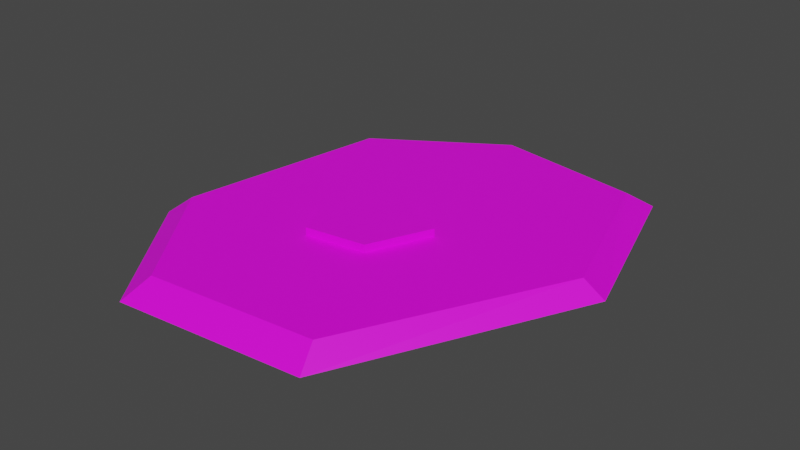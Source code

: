 # Source: Egg.blend  (saved by Blender 2.91.10; exported with 4.5.12 LTS)
import bpy
from mathutils import Matrix  # noqa: F401  (used for matrix-valued properties, if any)

bpy.ops.wm.read_factory_settings(use_empty=True)
scene = bpy.context.scene
scene.name = 'Scene'

# ---- collections
col_collection = bpy.data.collections.new('Collection'); scene.collection.children.link(col_collection)

# ---- images (referenced by path relative to the original .blend; pixels are not part of the script)
import os
ASSET_DIR = os.environ.get("B2B_ASSET_DIR", "")  # directory of the original .blend (textures are referenced by path, not embedded)
HERE = os.path.dirname(os.path.abspath(__file__))  # packed textures are extracted next to this script under _unpacked/

def load_image(name, relpath, width, height, colorspace="sRGB"):
    """Load a texture the original file referenced (path relative to the .blend, or extracted next to this script)."""
    p = next((c for c in (os.path.join(HERE, relpath), os.path.join(ASSET_DIR, relpath)) if relpath and os.path.exists(c)), "")
    if p:
        img = bpy.data.images.load(p, check_existing=True)
        img.name = name
    else:  # same state as the original file: an image datablock whose file is absent (Cycles renders it pink)
        img = bpy.data.images.new(name, width, height)
        img.source = "FILE"
        img.filepath = "//" + (relpath or name)
    img.colorspace_settings.name = colorspace
    return img
img_color_png_013 = load_image('Color.png.013', 'Color.png', 1024, 1024, 'sRGB')

# ---- materials (node trees are filled in below, after node groups)
mat_material_013 = bpy.data.materials.new('Material.013')
mat_material_013.alpha_threshold = 0.0
mat_material_013.use_transparent_shadow = False
mat_material_013.line_color = (0.0, 0.0, 0.0, 1.0)

# ---- material node trees
mat_material_013.use_nodes = True; mat_material_013.node_tree.nodes.clear()
_N = mat_material_013.node_tree.nodes; _L = mat_material_013.node_tree.links
n0 = _N.new('ShaderNodeOutputMaterial'); n0.name = 'Material Output'; n0.location = (300, 300)
n1 = _N.new('ShaderNodeBsdfPrincipled'); n1.name = 'Principled BSDF'; n1.location = (10, 300)
n1.distribution = 'GGX'
n1.subsurface_method = 'BURLEY'
n1.inputs[3].default_value = 1.45
n1.inputs[27].default_value = (0.0, 0.0, 0.0, 1.0)
n1.inputs[28].default_value = 1.0
n2 = _N.new('ShaderNodeTexImage'); n2.name = 'Image Texture'; n2.location = (-280, 280)
n2.image = img_color_png_013
_L.new(n1.outputs[0], n0.inputs[0])
_L.new(n2.outputs[0], n1.inputs[0])
n0.is_active_output = True

# ---- world
world_world = bpy.data.worlds.new('World'); scene.world = world_world
world_world.use_nodes = True; world_world.node_tree.nodes.clear()
_N = world_world.node_tree.nodes; _L = world_world.node_tree.links
n0 = _N.new('ShaderNodeOutputWorld'); n0.name = 'World Output'; n0.location = (300, 300)
n1 = _N.new('ShaderNodeBackground'); n1.name = 'Background'; n1.location = (10, 300)
n1.inputs[0].default_value = (0.05088, 0.05088, 0.05088, 1.0)
_L.new(n1.outputs[0], n0.inputs[0])
n0.is_active_output = True
world_world.color = (0.05088, 0.05088, 0.05088)
world_world.use_sun_shadow = False
world_world.sun_shadow_jitter_overblur = 0.0

# ---- meshes
me_cylinder_003 = bpy.data.meshes.new('Cylinder.003')
me_cylinder_003.from_pydata([(-0.5075, 0.5021, 0.01328), (-0.07035, 0.8995, -0.04769), (-0.6328, -0.2976, 0.01328), (0.5847, 0.7857, -0.04769), (-0.3049, -0.7417, 0.01328), (0.7908, 0.1055, -0.04769), (0.3234, -0.6845, 0.01328), (0.3598, -0.778, -0.04769), (0.7167, 0.09227, 0.01328), (-0.3405, -0.8418, -0.04769), (-0.03992, 0.8036, 0.01328), (-0.7061, -0.3468, -0.04769), (0.5188, 0.7057, 0.01328), (-0.5664, 0.5447, -0.04769), (-0.2148, -0.05395, 0.04255), (-0.02259, 0.1292, 0.005629), (-0.1267, -0.2475, 0.04255), (0.2012, 0.01423, 0.005629), (0.1, -0.2163, 0.04255), (0.1, -0.2163, 0.005629), (0.2012, 0.01423, 0.04255), (-0.1267, -0.2475, 0.005629), (-0.02259, 0.1292, 0.04255), (-0.2148, -0.05395, 0.005629)], [], [(7, 5, 8, 6), (11, 9, 4, 2), (5, 3, 12, 8), (1, 13, 0, 10), (9, 7, 6, 4), (3, 5, 7, 9, 11, 13, 1), (12, 10, 0, 2, 4, 6, 8), (3, 1, 10, 12), (13, 11, 2, 0), (15, 23, 14, 22), (21, 19, 18, 16), (17, 15, 22, 20), (20, 22, 14, 16, 18), (23, 21, 16, 14), (19, 17, 20, 18)])
_uv = me_cylinder_003.uv_layers.new(name='UVMap')
_uv.uv.foreach_set('vector', [0.7589, 0.3304, 0.7599, 0.3315, 0.7599, 0.3315, 0.7589, 0.3304, 0.7564, 0.3315, 0.7574, 0.3304, 0.7574, 0.3304, 0.7564, 0.3315, 0.7599, 0.3315, 0.7595, 0.333, 0.7595, 0.333, 0.7599, 0.3315, 0.7582, 0.3337, 0.7568, 0.333, 0.7568, 0.333, 0.7582, 0.3337, 0.7574, 0.3304, 0.7589, 0.3304, 0.7589, 0.3304, 0.7574, 0.3304, 0.7595, 0.333, 0.7599, 0.3315, 0.7589, 0.3304, 0.7574, 0.3304, 0.7564, 0.3315, 0.7568, 0.333, 0.7582, 0.3337, 0.7595, 0.333, 0.7582, 0.3337, 0.7568, 0.333, 0.7564, 0.3315, 0.7574, 0.3304, 0.7589, 0.3304, 0.7599, 0.3315, 0.7595, 0.333, 0.7582, 0.3337, 0.7582, 0.3337, 0.7595, 0.333, 0.7568, 0.333, 0.7564, 0.3315, 0.7564, 0.3315, 0.7568, 0.333, 0.5994, 0.3367, 0.5957, 0.334, 0.5957, 0.334, 0.5994, 0.3367, 0.5972, 0.3297, 0.6017, 0.3297, 0.6017, 0.3297, 0.5972, 0.3297, 0.6031, 0.334, 0.5994, 0.3367, 0.5994, 0.3367, 0.6031, 0.334, 0.6031, 0.334, 0.5994, 0.3367, 0.5957, 0.334, 0.5972, 0.3297, 0.6017, 0.3297, 0.5957, 0.334, 0.5972, 0.3297, 0.5972, 0.3297, 0.5957, 0.334, 0.6017, 0.3297, 0.6031, 0.334, 0.6031, 0.334, 0.6017, 0.3297])
me_cylinder_003.materials.append(mat_material_013)
me_cylinder_003.use_remesh_fix_poles = True
me_cylinder_003.use_remesh_preserve_attributes = False
me_cylinder_003.use_mirror_vertex_groups = False
me_cylinder_003.update()

# ---- objects
ob_egg = bpy.data.objects.new('Egg', me_cylinder_003)

# ---- transforms, parenting, visibility, modifiers, constraints
ob_egg.location = (0.0, 0.0, 0.0)
ob_egg.scale = (0.2021, 0.2021, 0.2021)
ob_egg.lineart.crease_threshold = 0.0

# ---- collection membership
col_collection.objects.link(ob_egg)

# ---- scene / render settings (as saved in the file)
scene.frame_start = 1; scene.frame_end = 250; scene.frame_set(1)
scene.render.engine = 'BLENDER_EEVEE_NEXT'
scene.cycles.use_denoising = False
scene.cycles.samples = 128
scene.cycles.sampling_pattern = 'TABULATED_SOBOL'
scene.cycles.use_adaptive_sampling = False
scene.cycles.use_light_tree = False
scene.view_settings.view_transform = 'Filmic'
bpy.context.view_layer.update()

# ---- added for rendering (the .blend has no active camera and no usable light): camera, sun
cam_auto = bpy.data.cameras.new('AutoCamera')
cam_auto.lens = 50.0
cam_auto.sensor_width = 36.0
cam_auto.clip_end = 1000.0
ob_auto_camera = bpy.data.objects.new('AutoCamera', cam_auto)
scene.collection.objects.link(ob_auto_camera)
ob_auto_camera.location = (0.43823, -0.50977, 0.343216)
ob_auto_camera.rotation_euler = (1.09748, -7.21219e-08, 0.694738)
scene.camera = ob_auto_camera
light_auto_sun = bpy.data.lights.new('AutoSun', 'SUN')
light_auto_sun.energy = 3.0
light_auto_sun.angle = 0.0523599
ob_auto_sun = bpy.data.objects.new('AutoSun', light_auto_sun)
scene.collection.objects.link(ob_auto_sun)
ob_auto_sun.rotation_euler = (0.872665, 0.174533, 0.523599)
bpy.context.view_layer.update()
